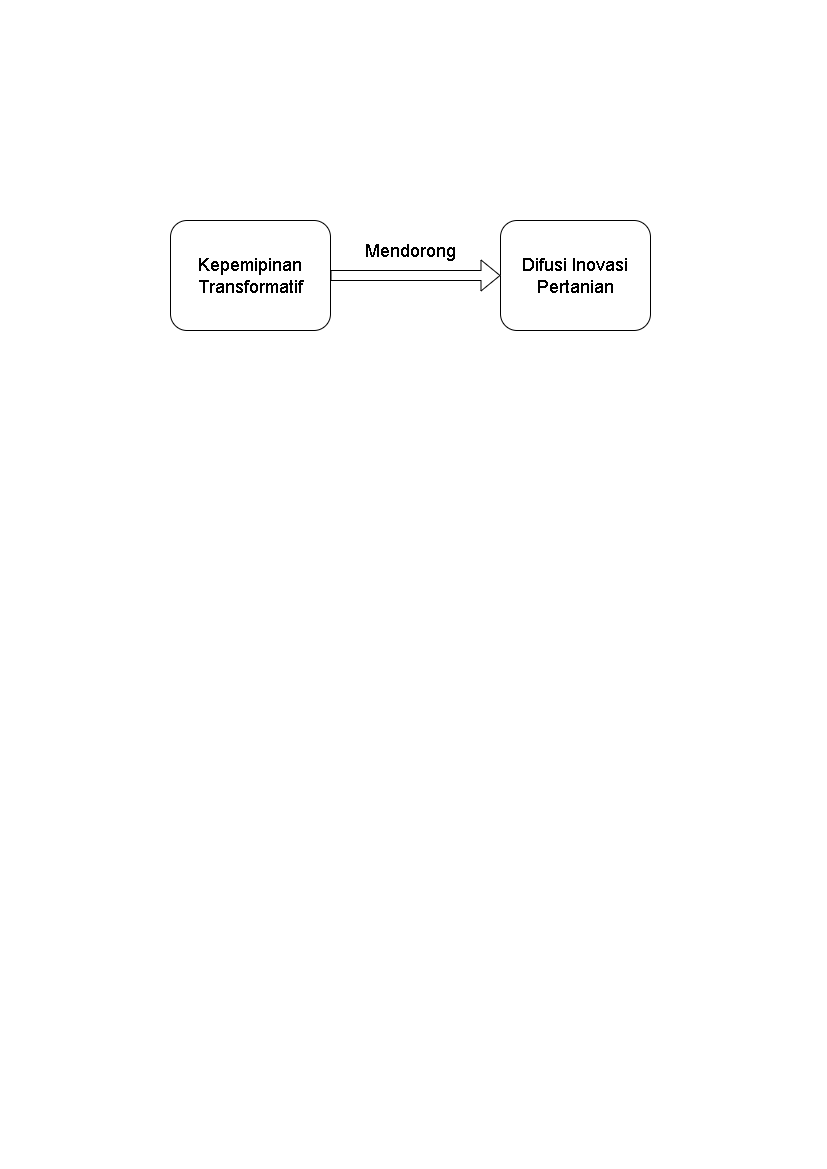

The diagram above was exported from draw.io. Its source (the exported page's mxGraphModel, read from the mxfile embedded in the PNG):
<mxGraphModel dx="963" dy="414" grid="1" gridSize="10" guides="1" tooltips="1" connect="1" arrows="1" fold="1" page="1" pageScale="1" pageWidth="827" pageHeight="1169" math="0" shadow="0">
  <root>
    <mxCell id="0" />
    <mxCell id="1" parent="0" />
    <mxCell id="GCNnh0iUmhcsE2J6qSCU-2" value="&lt;font style=&quot;font-size: 18px;&quot;&gt;&lt;font style=&quot;&quot;&gt;Kepemipinan&lt;/font&gt;&lt;/font&gt;&lt;div&gt;&lt;font style=&quot;font-size: 18px;&quot;&gt;&lt;span style=&quot;background-color: transparent; color: light-dark(rgb(0, 0, 0), rgb(255, 255, 255));&quot;&gt;Transformatif&lt;/span&gt;&lt;/font&gt;&lt;/div&gt;" style="rounded=1;whiteSpace=wrap;html=1;" vertex="1" parent="1">
      <mxGeometry x="170" y="220" width="160" height="110" as="geometry" />
    </mxCell>
    <mxCell id="GCNnh0iUmhcsE2J6qSCU-3" value="&lt;font style=&quot;font-size: 18px;&quot;&gt;Difusi Inovasi Pertanian&lt;/font&gt;" style="rounded=1;whiteSpace=wrap;html=1;" vertex="1" parent="1">
      <mxGeometry x="500" y="220" width="150" height="110" as="geometry" />
    </mxCell>
    <mxCell id="GCNnh0iUmhcsE2J6qSCU-9" value="&lt;font style=&quot;font-size: 18px;&quot;&gt;Mendorong&lt;/font&gt;" style="text;html=1;whiteSpace=wrap;strokeColor=none;fillColor=none;align=center;verticalAlign=middle;rounded=0;" vertex="1" parent="1">
      <mxGeometry x="360" y="220" width="100" height="60" as="geometry" />
    </mxCell>
    <mxCell id="GCNnh0iUmhcsE2J6qSCU-11" value="" style="shape=flexArrow;endArrow=classic;html=1;rounded=0;exitX=1;exitY=0.5;exitDx=0;exitDy=0;entryX=0;entryY=0.5;entryDx=0;entryDy=0;fillColor=#FFFFFF;" edge="1" parent="1" source="GCNnh0iUmhcsE2J6qSCU-2" target="GCNnh0iUmhcsE2J6qSCU-3">
      <mxGeometry width="50" height="50" relative="1" as="geometry">
        <mxPoint x="400" y="320" as="sourcePoint" />
        <mxPoint x="450" y="270" as="targetPoint" />
      </mxGeometry>
    </mxCell>
  </root>
</mxGraphModel>